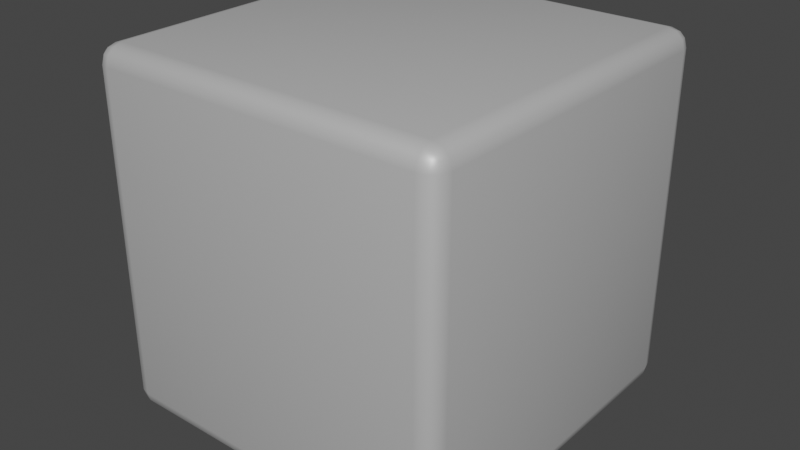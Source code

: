 # Source: FlashforgePLATransparent.blend  (saved by Blender 3.2.14; exported with 4.5.12 LTS)
import bpy
from mathutils import Matrix  # noqa: F401  (used for matrix-valued properties, if any)

bpy.ops.wm.read_factory_settings(use_empty=True)
scene = bpy.context.scene
scene.name = 'Scene'

# ---- collections
col_materials = bpy.data.collections.new('Materials'); scene.collection.children.link(col_materials)

# ---- materials (node trees are filled in below, after node groups)
mat_flashforgeplatransparent = bpy.data.materials.new('FlashforgePLATransparent')
mat_flashforgeplatransparent.use_transparent_shadow = False
mat_flashforgeplatransparent.diffuse_color = (0.8699, 0.8699, 0.8699, 1.0)

# ---- node groups
ng_3dprintbase = bpy.data.node_groups.new('3dPrintBase', 'ShaderNodeTree')
_N = ng_3dprintbase.nodes; _L = ng_3dprintbase.links

# ---- material node trees
mat_flashforgeplatransparent.use_nodes = True; mat_flashforgeplatransparent.node_tree.nodes.clear()
_N = mat_flashforgeplatransparent.node_tree.nodes; _L = mat_flashforgeplatransparent.node_tree.links
n0 = _N.new('ShaderNodeOutputMaterial'); n0.name = 'Material Output'; n0.location = (1809, 229)
n1 = _N.new('ShaderNodeBsdfPrincipled'); n1.name = 'Principled BSDF'; n1.location = (1414, 280)
n1.distribution = 'GGX'
n1.subsurface_method = 'BURLEY'
n1.inputs[0].default_value = (0.5974, 0.5974, 0.5974, 1.0)
n1.inputs[1].default_value = 0.2545
n1.inputs[3].default_value = 1.45
n1.inputs[27].default_value = (0.0, 0.0, 0.0, 1.0)
n1.inputs[28].default_value = 1.0
n2 = _N.new('ShaderNodeGroup'); n2.name = 'Group'; n2.location = (1185, -182)
n2.node_tree = ng_3dprintbase
n2.inputs[0].default_value = 0.4
n2.inputs[1].default_value = 0.2
_L.new(n1.outputs[0], n0.inputs[0])
_L.new(n2.outputs[0], n1.inputs[5])
n0.is_active_output = True

# ---- world
world_studio = bpy.data.worlds.new('Studio'); scene.world = world_studio

# ---- meshes
me_cube_017 = bpy.data.meshes.new('Cube.017')
me_cube_017.from_pydata([(-1.0, -1.0, -1.0), (-1.0, -1.0, 1.0), (-1.0, 1.0, -1.0), (-1.0, 1.0, 1.0), (1.0, -1.0, -1.0), (1.0, -1.0, 1.0), (1.0, 1.0, -1.0), (1.0, 1.0, 1.0)], [], [(0, 1, 3, 2), (2, 3, 7, 6), (6, 7, 5, 4), (4, 5, 1, 0), (2, 6, 4, 0), (7, 3, 1, 5)])
me_cube_017.polygons.foreach_set('use_smooth', [True] * 6)
_uv = me_cube_017.uv_layers.new(name='UVMap')
_uv.uv.foreach_set('vector', [0.375, 0.0, 0.625, 0.0, 0.625, 0.25, 0.375, 0.25, 0.375, 0.25, 0.625, 0.25, 0.625, 0.5, 0.375, 0.5, 0.375, 0.5, 0.625, 0.5, 0.625, 0.75, 0.375, 0.75, 0.375, 0.75, 0.625, 0.75, 0.625, 1.0, 0.375, 1.0, 0.125, 0.5, 0.375, 0.5, 0.375, 0.75, 0.125, 0.75, 0.625, 0.5, 0.875, 0.5, 0.875, 0.75, 0.625, 0.75])
me_cube_017.materials.append(None)
me_cube_017.use_remesh_fix_poles = True
me_cube_017.use_remesh_preserve_attributes = False
me_cube_017.use_mirror_vertex_groups = False
me_cube_017.update()

# ---- objects
ob_samplecube = bpy.data.objects.new('SampleCube', me_cube_017)

# ---- transforms, parenting, visibility, modifiers, constraints
ob_samplecube.location = (0.0, 0.0, 0.0)
ob_samplecube.lineart.crease_threshold = 0.0
ob_samplecube.material_slots[0].link = 'OBJECT'; ob_samplecube.material_slots[0].material = mat_flashforgeplatransparent
_m = ob_samplecube.modifiers.new('Bevel', 'BEVEL')
_m.segments = 3
_m.limit_method = 'NONE'

# ---- collection membership
col_materials.objects.link(ob_samplecube)

# ---- scene / render settings (as saved in the file)
scene.frame_start = 1; scene.frame_end = 80; scene.frame_set(1)
scene.render.engine = 'BLENDER_EEVEE_NEXT'
scene.render.image_settings.file_format = 'FFMPEG'
scene.render.image_settings.color_mode = 'RGB'
scene.cycles.use_denoising = False
scene.cycles.samples = 16
scene.cycles.sampling_pattern = 'TABULATED_SOBOL'
scene.cycles.use_adaptive_sampling = False
scene.cycles.use_light_tree = False
scene.eevee.taa_samples = 4
scene.eevee.taa_render_samples = 8
scene.eevee.use_gtao = True
scene.eevee.gtao_quality = 0.1602
scene.eevee.gtao_distance = 40.0
scene.eevee.fast_gi_quality = 0.1602
scene.eevee.use_raytracing = True
scene.view_settings.view_transform = 'Filmic'
bpy.context.view_layer.update()

# ---- added for rendering (the .blend has no active camera and no usable light): camera, sun
cam_auto = bpy.data.cameras.new('AutoCamera')
cam_auto.lens = 50.0
cam_auto.sensor_width = 36.0
cam_auto.clip_end = 1000.0
ob_auto_camera = bpy.data.objects.new('AutoCamera', cam_auto)
scene.collection.objects.link(ob_auto_camera)
ob_auto_camera.location = (3.20507, -3.84609, 2.56406)
ob_auto_camera.rotation_euler = (1.09748, -7.21219e-08, 0.694738)
scene.camera = ob_auto_camera
light_auto_sun = bpy.data.lights.new('AutoSun', 'SUN')
light_auto_sun.energy = 3.0
light_auto_sun.angle = 0.0523599
ob_auto_sun = bpy.data.objects.new('AutoSun', light_auto_sun)
scene.collection.objects.link(ob_auto_sun)
ob_auto_sun.rotation_euler = (0.872665, 0.174533, 0.523599)
bpy.context.view_layer.update()
